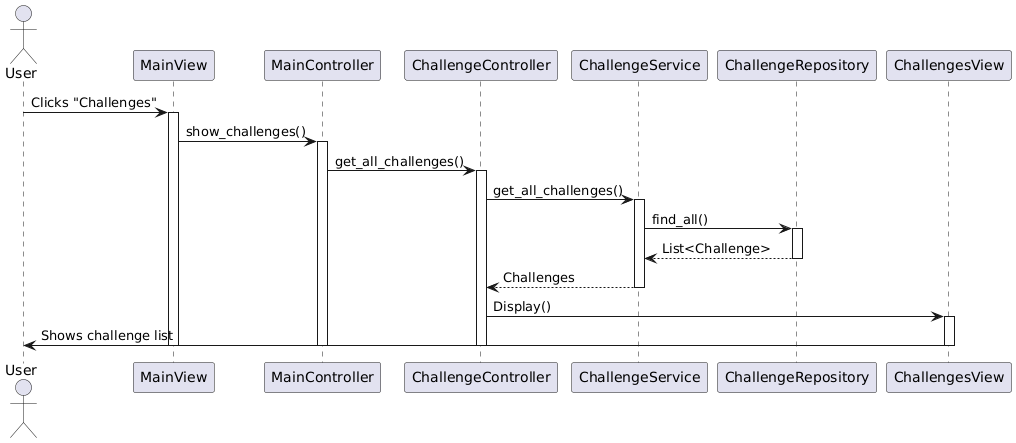

The diagram above was rendered by PlantUML. Its source (embedded in the PNG):
@startuml
actor User
participant MainView
participant MainController
participant ChallengeController
participant ChallengeService
participant ChallengeRepository

User -> MainView : Clicks "Challenges"
activate MainView

MainView -> MainController : show_challenges()
activate MainController

MainController -> ChallengeController : get_all_challenges()
activate ChallengeController

ChallengeController -> ChallengeService : get_all_challenges()
activate ChallengeService

ChallengeService -> ChallengeRepository : find_all()
activate ChallengeRepository
ChallengeRepository --> ChallengeService : List<Challenge>
deactivate ChallengeRepository

ChallengeService --> ChallengeController : Challenges
deactivate ChallengeService

ChallengeController -> ChallengesView : Display()
activate ChallengesView

ChallengesView -> User : Shows challenge list
deactivate ChallengesView
deactivate ChallengeController
deactivate MainController
deactivate MainView
@enduml